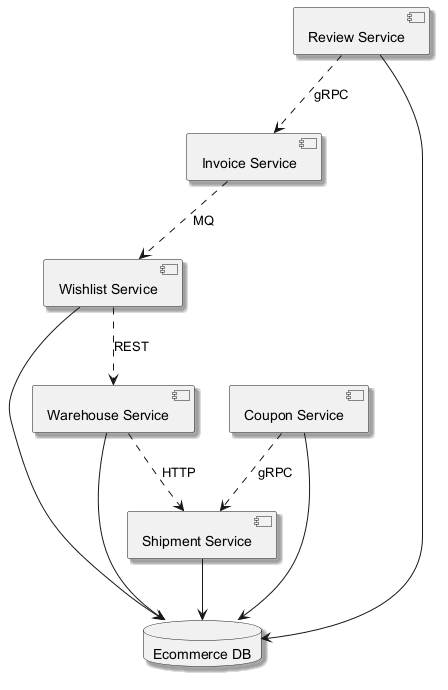

The diagram above was rendered by PlantUML. Its source (embedded in the PNG):
@startuml
skinparam shadowing true
component "Review Service" as C_ReviewService
component "Shipment Service" as C_ShipmentService
component "Wishlist Service" as C_WishlistService
component "Warehouse Service" as C_WarehouseService
component "Coupon Service" as C_CouponService
component "Invoice Service" as C_InvoiceService
database "Ecommerce DB" as DB_ecommerce
C_ReviewService --> DB_ecommerce
C_ShipmentService --> DB_ecommerce
C_WishlistService --> DB_ecommerce
C_WarehouseService --> DB_ecommerce
C_CouponService --> DB_ecommerce
C_ReviewService ..> C_InvoiceService : gRPC
C_WarehouseService ..> C_ShipmentService : HTTP
C_WishlistService ..> C_WarehouseService : REST
C_InvoiceService ..> C_WishlistService : MQ
C_CouponService ..> C_ShipmentService : gRPC
@enduml